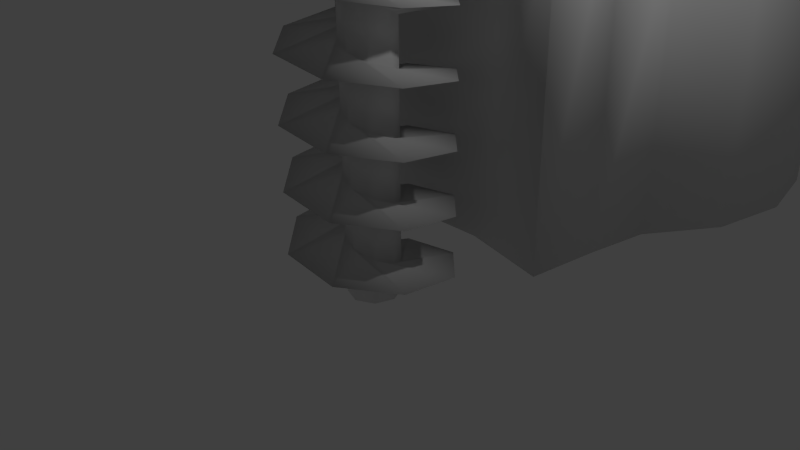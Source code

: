 # Source: OreMine.blend  (saved by Blender 2.70.0; exported with 4.5.12 LTS)
import bpy
from mathutils import Matrix  # noqa: F401  (used for matrix-valued properties, if any)

bpy.ops.wm.read_factory_settings(use_empty=True)
scene = bpy.context.scene
scene.name = 'Scene'

# ---- collections
col_collection_1 = bpy.data.collections.new('Collection 1'); scene.collection.children.link(col_collection_1)

# ---- materials (node trees are filled in below, after node groups)
mat_material = bpy.data.materials.new('Material')
mat_material.alpha_threshold = 0.0
mat_material.use_transparent_shadow = False
mat_material.roughness = 0.5
mat_material.line_color = (0.0, 0.0, 0.0, 1.0)

# ---- material node trees

# ---- world
world_world = bpy.data.worlds.new('World'); scene.world = world_world
world_world.color = (0.05088, 0.05088, 0.05088)
world_world.use_sun_shadow = False
world_world.sun_shadow_jitter_overblur = 0.0
world_world.cycles.sampling_method = 'MANUAL'
world_world.cycles.sample_map_resolution = 256

# ---- cameras
cam_camera = bpy.data.cameras.new('Camera')
cam_camera.clip_end = 100.0
cam_camera.lens = 35.0
cam_camera.sensor_width = 32.0
cam_camera.sensor_height = 18.0
cam_camera.ortho_scale = 7.314
cam_camera.dof.focus_distance = 0.0
cam_camera.dof.aperture_fstop = 128.0

# ---- lights
light_lamp = bpy.data.lights.new('Lamp', 'POINT')
light_lamp.transmission_factor = 0.0
light_lamp.cutoff_distance = 30.0
light_lamp.energy = 100.0
light_lamp.shadow_buffer_clip_start = 1.001
light_lamp.shadow_soft_size = 0.1
light_lamp.shadow_maximum_resolution = 0.006
light_lamp.use_absolute_resolution = True
light_lamp.cycles.use_multiple_importance_sampling = False

# ---- meshes
me_cube_003 = bpy.data.meshes.new('Cube.003')
me_cube_003.from_pydata([(-1.2, -1.2, 0.3), (-1.93, 2.0, 1.3), (1.93, 2.0, 1.3), (1.2, -1.2, 0.3), (-1.2, -1.2, 2.7), (-1.93, 2.0, 2.7), (1.93, 2.0, 2.7), (1.2, -1.2, 2.7), (0.0, -1.7, 2.7), (0.0, -1.7, 0.3), (1.68, 0.0, 2.7), (1.68, 0.0, 0.3), (-1.68, 0.0, 2.7), (-1.68, 0.0, 0.3), (-0.48, -0.6257, 3.3), (-0.48, 0.7343, 3.3), (0.48, 0.7343, 3.3), (0.48, -0.6257, 3.3), (0.0, -0.8257, 3.3), (0.672, -0.1457, 3.3), (-0.672, -0.1457, 3.3), (0.56, 1.3, 0.3), (-0.56, 1.3, 0.3), (-1.93, 2.0, -4.0), (1.93, 2.0, -4.0), (0.56, 1.3, -4.0), (-0.56, 1.3, -4.0), (1.805, 1.0, 0.3), (1.805, 1.0, 2.7), (0.576, 0.2943, 3.3), (1.805, 1.0, -4.0), (-1.805, 1.0, 2.7), (-1.805, 1.0, 0.3), (-0.576, 0.2943, 3.3), (-1.805, 1.0, -4.0), (-3.058e-07, 7.95, -4.0), (-3.058e-07, 7.95, 0.3), (1.129, 7.725, -4.0), (1.129, 7.725, 0.3), (2.086, 7.086, -4.0), (2.086, 7.086, 0.3), (2.725, 6.129, -4.0), (2.725, 6.129, 0.3), (2.95, 5.0, -4.0), (2.95, 5.0, 0.3), (2.725, 3.871, -4.0), (2.725, 3.871, 0.3), (2.086, 2.914, -4.0), (2.086, 2.914, 0.3), (-2.086, 2.914, -4.0), (-2.086, 2.914, 0.3), (-2.725, 3.871, -4.0), (-2.725, 3.871, 0.3), (-2.95, 5.0, -4.0), (-2.95, 5.0, 0.3), (-2.725, 6.129, -4.0), (-2.725, 6.129, 0.3), (-2.086, 7.086, -4.0), (-2.086, 7.086, 0.3), (-1.129, 7.725, -4.0), (-1.129, 7.725, 0.3), (-2.354e-07, 6.798, 0.5), (0.5645, 6.686, 0.5), (1.043, 6.366, 0.5), (1.363, 5.888, 0.5), (1.475, 5.323, 0.5), (1.363, 4.759, 0.5), (1.043, 4.28, 0.5), (-1.043, 4.28, 0.5), (-1.363, 4.759, 0.5), (-1.475, 5.323, 0.5), (-1.363, 5.888, 0.5), (-1.043, 6.366, 0.5), (-0.5645, 6.686, 0.5), (-1.863, 3.206, 0.3), (1.863, 3.206, 0.3), (-0.7, 5.75, 6.4), (-0.7, 5.9, 0.4), (0.7, 5.9, 0.4), (0.7, 5.75, 6.4), (1.054, 5.754, 0.4), (0.9475, 5.647, 6.4), (1.2, 5.4, 0.4), (1.05, 5.4, 6.4), (1.054, 5.046, 0.4), (0.9475, 5.153, 6.4), (0.7, 4.9, 0.4), (0.7, 5.05, 6.4), (0.3464, 5.046, 0.4), (0.4525, 5.153, 6.4), (0.2, 5.4, 0.4), (0.35, 5.4, 6.4), (0.3464, 5.754, 0.4), (0.4525, 5.647, 6.4), (-0.3464, 5.754, 0.4), (-0.4525, 5.647, 6.4), (-0.2, 5.4, 0.4), (-0.35, 5.4, 6.4), (-0.3464, 5.046, 0.4), (-0.4525, 5.153, 6.4), (-0.7, 4.9, 0.4), (-0.7, 5.05, 6.4), (-1.054, 5.046, 0.4), (-0.9475, 5.153, 6.4), (-1.2, 5.4, 0.4), (-1.05, 5.4, 6.4), (-1.054, 5.754, 0.4), (-0.9475, 5.647, 6.4)], [], [(31, 5, 1, 32), (10, 7, 3, 11), (8, 4, 0, 9), (12, 4, 14, 20), (7, 8, 9, 3), (28, 10, 11, 27), (4, 12, 13, 0), (17, 19, 29, 16, 15, 33, 20, 14, 18), (28, 6, 16, 29), (8, 7, 17, 18), (4, 8, 18, 14), (7, 10, 19, 17), (6, 5, 15, 16), (31, 12, 20, 33), (26, 22, 32, 34), (21, 22, 26, 25), (24, 30, 25, 26, 34, 23), (25, 30, 27, 21), (32, 1, 23, 34), (11, 21, 27), (0, 13, 22, 21, 11, 3, 9), (6, 28, 27, 2), (10, 28, 29, 19), (2, 27, 30, 24), (12, 31, 32, 13), (5, 31, 33, 15), (13, 32, 22), (1, 5, 6, 2), (35, 36, 38, 37), (37, 38, 40, 39), (39, 40, 42, 41), (41, 42, 44, 43), (43, 44, 46, 45), (45, 46, 48, 47), (24, 47, 48, 2), (49, 50, 52, 51), (51, 52, 54, 53), (53, 54, 56, 55), (55, 56, 58, 57), (59, 60, 36, 35), (57, 58, 60, 59), (23, 1, 50, 49), (23, 49, 47, 24), (35, 37, 39, 41, 43, 45, 47, 49, 51, 53, 55, 57, 59), (1, 2, 48, 50), (74, 75, 67, 68), (62, 61, 73, 72, 71, 70, 69, 68, 67, 66, 65, 64, 63), (36, 60, 73, 61), (60, 58, 72, 73), (58, 56, 71, 72), (56, 54, 70, 71), (54, 52, 69, 70), (50, 74, 52), (48, 46, 75), (46, 44, 65, 66), (44, 42, 64, 65), (42, 40, 63, 64), (40, 38, 62, 63), (38, 36, 61, 62), (50, 48, 75, 74), (67, 75, 46, 66), (68, 69, 52, 74), (102, 103, 105, 104), (78, 79, 81, 80), (100, 101, 103, 102), (80, 81, 83, 82), (98, 99, 101, 100), (82, 83, 85, 84), (77, 94, 96, 98, 100, 102, 104, 106), (96, 97, 99, 98), (84, 85, 87, 86), (104, 105, 107, 106), (94, 95, 97, 96), (86, 87, 89, 88), (106, 107, 76, 77), (77, 76, 95, 94), (88, 89, 91, 90), (81, 79, 93, 91, 89, 87, 85, 83), (92, 93, 79, 78), (90, 91, 93, 92), (95, 76, 107, 105, 103, 101, 99, 97), (78, 80, 82, 84, 86, 88, 90, 92)])
me_cube_003.polygons.foreach_set('use_smooth', [True] * 82)
me_cube_003.use_remesh_preserve_volume = False
me_cube_003.use_remesh_preserve_attributes = False
me_cube_003.use_mirror_vertex_groups = False
me_cube_003.update()
me_cube = bpy.data.meshes.new('Cube')
me_cube.from_pydata([(-0.5432, 0.474, 9.43), (-2.065, 0.8578, 9.262), (-0.5432, 0.474, 9.094), (-0.5432, 0.474, 7.75), (-0.7144, -0.03943, 9.22), (-2.065, -0.8537, 9.052), (-0.7144, -0.03943, 8.884), (-0.7144, -0.03943, 7.54), (-0.4724, -0.5235, 9.01), (-0.8548, -2.064, 8.842), (-0.4724, -0.5235, 8.674), (0.04105, -0.6947, 8.8), (0.8566, -2.064, 8.632), (0.04105, -0.6947, 8.464), (0.04105, -0.6947, 7.12), (0.5251, -0.4527, 8.59), (2.067, -0.854, 8.422), (0.5251, -0.4527, 8.254), (0.6963, 0.06072, 8.38), (2.067, 0.8575, 8.212), (0.6963, 0.06072, 8.044), (0.4543, 0.5448, 8.17), (0.8569, 2.068, 8.002), (0.4543, 0.5448, 7.834), (-0.0591, 0.716, 7.96), (-0.8545, 2.068, 7.792), (-0.0591, 0.716, 7.624), (-2.065, 0.8578, 7.582), (-0.5432, 0.474, 7.414), (-0.5432, 0.474, 6.07), (-2.065, -0.8537, 7.372), (-0.7144, -0.03943, 7.204), (-0.7144, -0.03943, 5.86), (-0.4724, -0.5235, 7.33), (-0.8548, -2.064, 7.162), (-0.4724, -0.5235, 6.994), (-0.4724, -0.5235, 5.65), (0.8566, -2.064, 6.952), (0.04105, -0.6947, 6.784), (0.04105, -0.6947, 5.44), (0.5251, -0.4527, 6.91), (2.067, -0.854, 6.742), (0.5251, -0.4527, 6.574), (0.6963, 0.06072, 6.7), (2.067, 0.8575, 6.532), (0.6963, 0.06072, 6.364), (0.4543, 0.5448, 6.49), (0.8569, 2.068, 6.322), (0.4543, 0.5448, 6.154), (-0.0591, 0.716, 6.28), (-0.8545, 2.068, 6.112), (-0.0591, 0.716, 5.944), (-2.065, 0.8578, 5.902), (-0.5432, 0.474, 5.734), (-0.5432, 0.474, 4.39), (-2.065, -0.8537, 5.692), (-0.7144, -0.03943, 5.524), (-0.7144, -0.03943, 4.18), (-0.8548, -2.064, 5.482), (-0.4724, -0.5235, 5.314), (-0.4724, -0.5235, 3.97), (0.8566, -2.064, 5.272), (0.04105, -0.6947, 5.104), (0.04105, -0.6947, 3.76), (0.5251, -0.4527, 5.23), (2.067, -0.854, 5.062), (0.5251, -0.4527, 4.894), (0.6963, 0.06072, 5.02), (2.067, 0.8575, 4.852), (0.6963, 0.06072, 4.684), (0.4543, 0.5448, 4.81), (0.8569, 2.068, 4.642), (0.4543, 0.5448, 4.474), (-0.0591, 0.716, 4.6), (-0.8545, 2.068, 4.432), (-0.0591, 0.716, 4.264), (-2.065, 0.8578, 4.222), (-0.5432, 0.474, 4.054), (-0.5432, 0.474, 2.71), (-2.065, -0.8537, 4.012), (-0.7144, -0.03943, 3.844), (-0.7144, -0.03943, 2.5), (-0.8548, -2.064, 3.802), (-0.4724, -0.5235, 3.634), (-0.4724, -0.5235, 2.29), (0.8566, -2.064, 3.592), (0.04105, -0.6947, 3.424), (0.5251, -0.4527, 3.55), (2.067, -0.854, 3.382), (0.5251, -0.4527, 3.214), (0.6963, 0.06072, 3.34), (2.067, 0.8575, 3.172), (0.6963, 0.06072, 3.004), (0.4543, 0.5448, 3.13), (0.8569, 2.068, 2.962), (0.4543, 0.5448, 2.794), (-0.0591, 0.716, 2.92), (-0.8545, 2.068, 2.752), (-0.0591, 0.716, 2.584), (-0.0591, 0.716, 1.24), (-2.065, 0.8578, 2.542), (-0.5432, 0.474, 2.374), (-0.5432, 0.474, 1.03), (-2.065, -0.8537, 2.332), (-0.7144, -0.03943, 2.164), (-0.7144, -0.03943, 0.8195), (-0.8548, -2.064, 2.122), (-0.4724, -0.5235, 1.954), (-0.4724, -0.5235, 0.6095), (0.04105, -0.6947, 2.08), (0.8566, -2.064, 1.912), (0.04105, -0.6947, 1.744), (0.5251, -0.4527, 1.87), (2.067, -0.854, 1.702), (0.5251, -0.4527, 1.534), (0.6963, 0.06072, 1.66), (2.067, 0.8575, 1.492), (0.6963, 0.06072, 1.324), (-0.0591, 0.716, 9.43), (0.4543, 0.5448, 1.45), (0.8569, 2.068, 1.282), (0.4543, 0.5448, 1.114), (0.4543, 0.5448, 9.43), (0.6963, 0.06072, 9.43), (-0.8545, 2.068, 1.072), (-0.0591, 0.716, 0.9035), (0.5251, -0.4527, 9.43), (0.04105, -0.6947, 9.43), (-2.065, 0.8578, 0.8615), (-0.5432, 0.474, 0.6935), (-0.4724, -0.5235, 9.43), (-0.7144, -0.03943, 9.43), (-2.065, -0.8537, 0.6515), (-0.7144, -0.03943, 0.4835), (-0.7144, -0.03943, -0.8605), (-0.8548, -2.064, 0.4415), (-0.4724, -0.5235, 0.2735), (-0.4724, -0.5235, -1.07), (0.04105, -0.6947, 0.3995), (0.8566, -2.064, 0.2315), (0.04105, -0.6947, 0.06352), (0.04105, -0.6947, -1.07), (0.5251, -0.4527, 0.1895), (2.067, -0.854, 0.02152), (0.5251, -0.4527, -0.1465), (0.5251, -0.4527, -1.07), (0.6963, 0.06072, -0.02048), (2.067, 0.8575, -0.1885), (0.6963, 0.06072, -0.3565), (0.6963, 0.06072, -1.07), (0.4543, 0.5448, -0.2305), (0.8569, 2.068, -0.3985), (0.4543, 0.5448, -0.5665), (0.4543, 0.5448, -1.07), (-0.0591, 0.716, -0.4405), (-0.8545, 2.068, -0.6085), (-0.0591, 0.716, -0.7765), (-0.0591, 0.716, -1.07), (-0.5432, 0.474, -0.6505), (-2.065, 0.8578, -0.8185), (-0.5432, 0.474, -0.9865), (-0.5432, 0.474, -1.07), (-0.7144, -0.03943, -1.07)], [], [(2, 3, 7, 6), (1, 2, 6, 5), (0, 1, 5, 4), (5, 6, 10, 9), (4, 5, 9, 8), (9, 10, 13, 12), (8, 9, 12, 11), (12, 13, 17, 16), (11, 12, 16, 15), (16, 17, 20, 19), (15, 16, 19, 18), (19, 20, 23, 22), (18, 19, 22, 21), (22, 23, 26, 25), (21, 22, 25, 24), (25, 26, 28, 27), (28, 29, 32, 31), (27, 28, 31, 30), (31, 32, 36, 35), (30, 31, 35, 34), (35, 36, 39, 38), (34, 35, 38, 37), (37, 38, 42, 41), (41, 42, 45, 44), (40, 41, 44, 43), (44, 45, 48, 47), (43, 44, 47, 46), (47, 48, 51, 50), (46, 47, 50, 49), (50, 51, 53, 52), (53, 54, 57, 56), (52, 53, 56, 55), (56, 57, 60, 59), (55, 56, 59, 58), (59, 60, 63, 62), (58, 59, 62, 61), (61, 62, 66, 65), (65, 66, 69, 68), (64, 65, 68, 67), (68, 69, 72, 71), (67, 68, 71, 70), (71, 72, 75, 74), (70, 71, 74, 73), (74, 75, 77, 76), (77, 78, 81, 80), (76, 77, 80, 79), (80, 81, 84, 83), (79, 80, 83, 82), (82, 83, 86, 85), (85, 86, 89, 88), (88, 89, 92, 91), (87, 88, 91, 90), (91, 92, 95, 94), (90, 91, 94, 93), (94, 95, 98, 97), (93, 94, 97, 96), (98, 99, 102, 101), (97, 98, 101, 100), (101, 102, 105, 104), (100, 101, 104, 103), (104, 105, 108, 107), (103, 104, 107, 106), (106, 107, 111, 110), (110, 111, 114, 113), (109, 110, 113, 112), (113, 114, 117, 116), (112, 113, 116, 115), (116, 117, 121, 120), (115, 116, 120, 119), (120, 121, 125, 124), (4, 131, 0), (4, 8, 130, 131), (124, 125, 129, 128), (8, 11, 127, 130), (11, 15, 126, 127), (128, 129, 133, 132), (15, 18, 123, 126), (133, 134, 137, 136), (132, 133, 136, 135), (18, 21, 122, 123), (136, 137, 141, 140), (135, 136, 140, 139), (21, 24, 118, 122), (140, 141, 145, 144), (139, 140, 144, 143), (138, 139, 143, 142), (144, 145, 149, 148), (143, 144, 148, 147), (142, 143, 147, 146), (148, 149, 153, 152), (147, 148, 152, 151), (146, 147, 151, 150), (152, 153, 157, 156), (151, 152, 156, 155), (150, 151, 155, 154), (156, 157, 161, 160), (155, 156, 160, 159), (154, 155, 159, 158), (6, 7, 33, 10), (10, 33, 14, 13), (13, 14, 40, 17), (17, 40, 43, 20), (20, 43, 46, 23), (23, 46, 49, 26), (26, 49, 29, 28), (24, 25, 27, 3), (3, 27, 30, 7), (7, 30, 34, 33), (33, 34, 37, 14), (38, 39, 64, 42), (14, 37, 41, 40), (42, 64, 67, 45), (45, 67, 70, 48), (48, 70, 73, 51), (51, 73, 54, 53), (49, 50, 52, 29), (29, 52, 55, 32), (32, 55, 58, 36), (36, 58, 61, 39), (62, 63, 87, 66), (39, 61, 65, 64), (66, 87, 90, 69), (69, 90, 93, 72), (72, 93, 96, 75), (75, 96, 78, 77), (73, 74, 76, 54), (54, 76, 79, 57), (57, 79, 82, 60), (83, 84, 109, 86), (60, 82, 85, 63), (86, 109, 112, 89), (63, 85, 88, 87), (89, 112, 115, 92), (92, 115, 119, 95), (95, 119, 99, 98), (96, 97, 100, 78), (78, 100, 103, 81), (81, 103, 106, 84), (107, 108, 138, 111), (84, 106, 110, 109), (111, 138, 142, 114), (114, 142, 146, 117), (117, 146, 150, 121), (121, 150, 154, 125), (119, 120, 124, 99), (125, 154, 158, 129), (99, 124, 128, 102), (129, 158, 134, 133), (102, 128, 132, 105), (105, 132, 135, 108), (108, 135, 139, 138), (1, 0, 118), (118, 2, 1), (2, 118, 24, 3), (160, 134, 159), (159, 134, 158), (161, 162, 134, 160), (137, 134, 162)])
me_cube.polygons.foreach_set('use_smooth', [True] * 158)
me_cube.materials.append(mat_material)
me_cube.use_remesh_preserve_volume = False
me_cube.use_remesh_preserve_attributes = False
me_cube.use_mirror_vertex_groups = False
me_cube.update()

# ---- objects
ob_body = bpy.data.objects.new('Body', me_cube_003)
ob_auger = bpy.data.objects.new('Auger', me_cube)
ob_lamp = bpy.data.objects.new('Lamp', light_lamp)
ob_camera = bpy.data.objects.new('Camera', cam_camera)

# ---- transforms, parenting, visibility, modifiers, constraints
ob_body.location = (0.0, 0.0, 4.0)
ob_body.lineart.crease_threshold = 0.0
ob_auger.location = (0.0, 0.0, 0.0)
ob_auger.scale = (0.5, 0.5, 0.5)
ob_auger.lock_rotations_4d = False
ob_auger.empty_display_type = 'ARROWS'
ob_auger.lineart.crease_threshold = 0.0
ob_lamp.location = (4.076, 1.005, 5.904)
ob_lamp.rotation_euler = (0.6503, 0.05522, 1.866)
ob_lamp.lock_rotations_4d = False
ob_lamp.empty_display_type = 'ARROWS'
ob_lamp.color = (0.0, 0.0, 0.0, 0.0)
ob_lamp.lineart.crease_threshold = 0.0
ob_camera.location = (7.481, -6.508, 5.344)
ob_camera.rotation_euler = (1.109, 0.01082, 0.8149)
ob_camera.lock_rotations_4d = False
ob_camera.empty_display_type = 'ARROWS'
ob_camera.color = (0.0, 0.0, 0.0, 0.0)
ob_camera.display_type = 'WIRE'
ob_camera.lineart.crease_threshold = 0.0

# ---- collection membership
col_collection_1.objects.link(ob_body)
col_collection_1.objects.link(ob_auger)
col_collection_1.objects.link(ob_lamp)
col_collection_1.objects.link(ob_camera)

# ---- scene / render settings (as saved in the file)
scene.camera = ob_camera
scene.frame_start = 1; scene.frame_end = 250; scene.frame_set(1)
scene.render.engine = 'BLENDER_EEVEE_NEXT'
scene.render.resolution_percentage = 50
scene.render.dither_intensity = 0.0
scene.cycles.use_denoising = False
scene.cycles.samples = 10
scene.cycles.sampling_pattern = 'TABULATED_SOBOL'
scene.cycles.light_sampling_threshold = 0.0
scene.cycles.use_adaptive_sampling = False
scene.cycles.use_light_tree = False
scene.cycles.blur_glossy = 0.0
scene.cycles.volume_bounces = 1
scene.cycles.pixel_filter_type = 'GAUSSIAN'
scene.cycles.sample_clamp_indirect = 0.0
scene.view_settings.view_transform = 'Standard'
bpy.context.view_layer.update()
